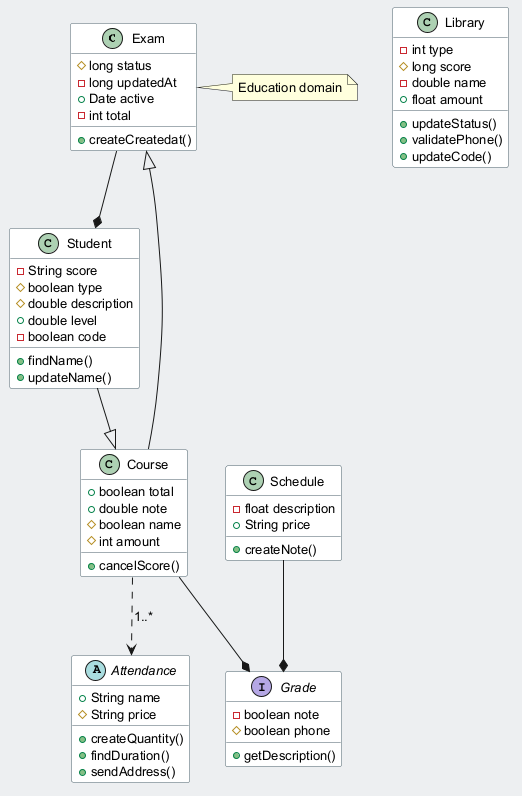

The diagram above was rendered by PlantUML. Its source (embedded in the PNG):
@startuml
skinparam backgroundColor #ECEFF1
skinparam classBackgroundColor #FFFFFF
skinparam classBorderColor #455A64
skinparam defaultFontSize 13
class Exam {
  #long status
  -long updatedAt
  +Date active
  -int total
  +createCreatedat()
}
class Library {
  -int type
  #long score
  -double name
  +float amount
  +updateStatus()
  +validatePhone()
  +updateCode()
}
class Schedule {
  -float description
  +String price
  +createNote()
}
interface Grade {
  -boolean note
  #boolean phone
  +getDescription()
}
class Course {
  +boolean total
  +double note
  #boolean name
  #int amount
  +cancelScore()
}
abstract class Attendance {
  +String name
  #String price
  +createQuantity()
  +findDuration()
  +sendAddress()
}
class Student {
  -String score
  #boolean type
  #double description
  +double level
  -boolean code
  +findName()
  +updateName()
}
Course ..> Attendance : "1..*"
Course --* Grade
Exam --* Student
Schedule --* Grade
Course --|> Exam
Student --|> Course
note right of Exam : Education domain
@enduml